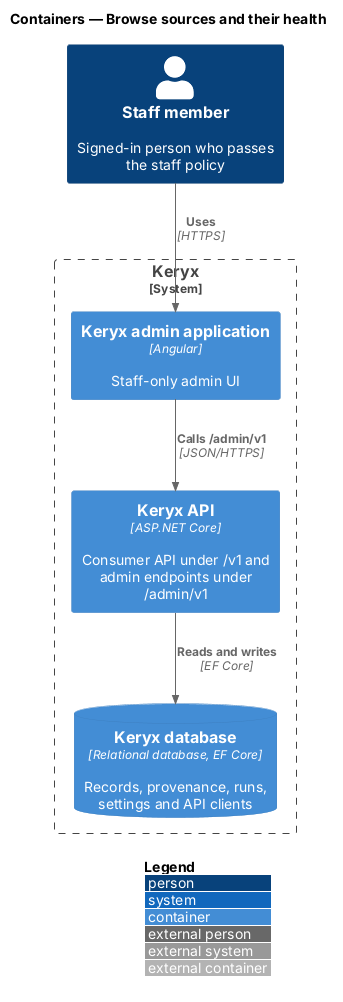

The diagram above was rendered by PlantUML. Its source (embedded in the PNG):
@startuml
!include <C4/C4_Container>
LAYOUT_WITH_LEGEND()
title Containers — Browse sources and their health

Person(staff, "Staff member", "Signed-in person who passes the staff policy")
System_Boundary(keryx, "Keryx") {
  Container(admin, "Keryx admin application", "Angular", "Staff-only admin UI")
  Container(api, "Keryx API", "ASP.NET Core", "Consumer API under /v1 and admin endpoints under /admin/v1")
  ContainerDb(db, "Keryx database", "Relational database, EF Core", "Records, provenance, runs, settings and API clients")
}

Rel(staff, admin, "Uses", "HTTPS")
Rel(admin, api, "Calls /admin/v1", "JSON/HTTPS")
Rel(api, db, "Reads and writes", "EF Core")
@enduml